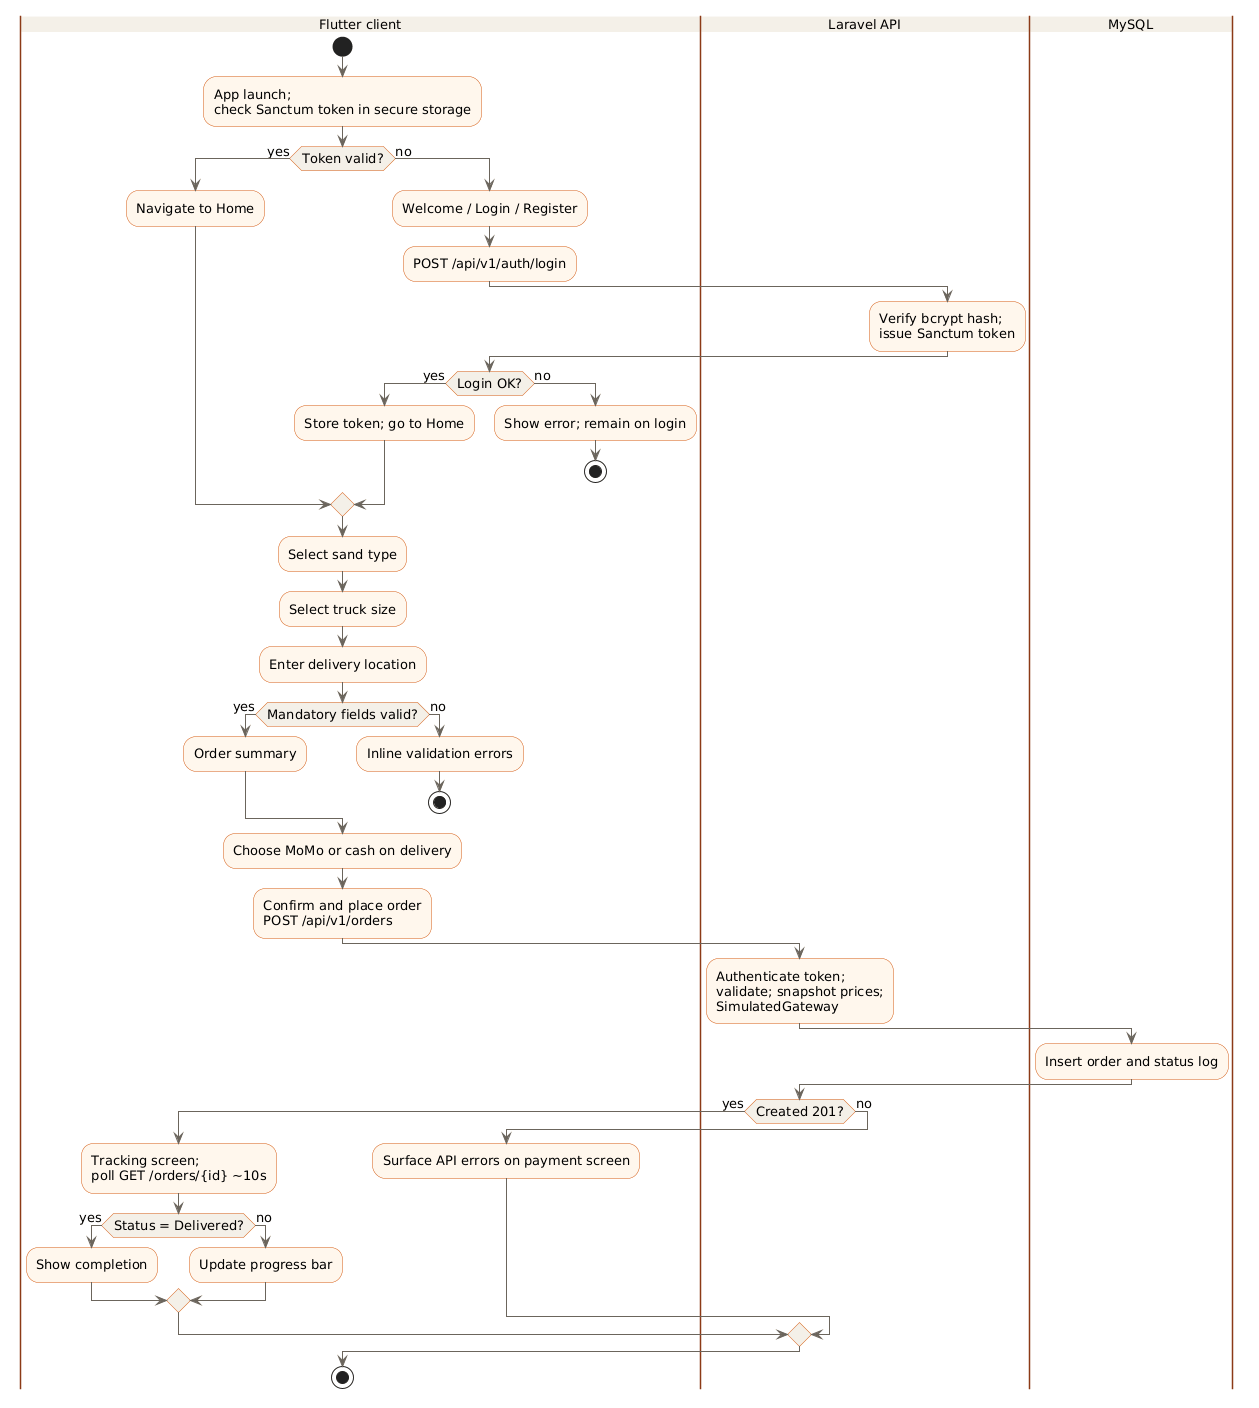

The diagram above was rendered by PlantUML. Its source (embedded in the PNG):
@startuml
skinparam shadowing false
skinparam backgroundColor #FFFFFF
skinparam defaultFontName Arial
skinparam defaultFontSize 13
skinparam activityBackgroundColor #FFF7ED
skinparam activityBorderColor #D45A12
skinparam activityDiamondBackgroundColor #F4F0E8
skinparam activityDiamondBorderColor #D45A12
skinparam arrowColor #6B655C
skinparam swimlaneBorderColor #8C3A17
skinparam swimlaneTitleBackgroundColor #F4F0E8

|Flutter client|
start
:App launch;\ncheck Sanctum token in secure storage;

if (Token valid?) then (yes)
  :Navigate to Home;
else (no)
  :Welcome / Login / Register;
  :POST /api/v1/auth/login;
  |Laravel API|
  :Verify bcrypt hash;\nissue Sanctum token;
  |Flutter client|
  if (Login OK?) then (yes)
    :Store token; go to Home;
  else (no)
    :Show error; remain on login;
    stop
  endif
endif

:Select sand type;
:Select truck size;
:Enter delivery location;

if (Mandatory fields valid?) then (yes)
  :Order summary;
else (no)
  :Inline validation errors;
  stop
endif

:Choose MoMo or cash on delivery;
:Confirm and place order\nPOST /api/v1/orders;

|Laravel API|
:Authenticate token;\nvalidate; snapshot prices;\nSimulatedGateway;
|MySQL|
:Insert order and status log;
|Laravel API|
if (Created 201?) then (yes)
  |Flutter client|
  :Tracking screen;\npoll GET /orders/{id} ~10s;
  if (Status = Delivered?) then (yes)
    :Show completion;
  else (no)
    :Update progress bar;
  endif
else (no)
  |Flutter client|
  :Surface API errors on payment screen;
endif

stop
@enduml